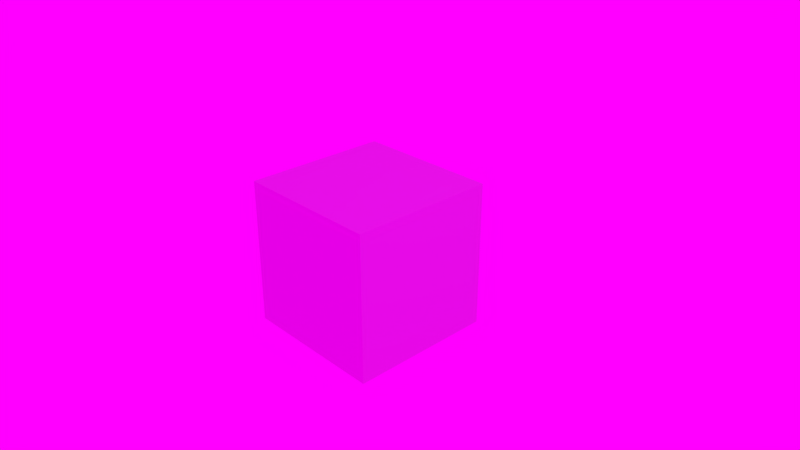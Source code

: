 # Source: test2.blend  (saved by Blender 2.78.0; exported with 4.5.12 LTS)
import bpy
from mathutils import Matrix  # noqa: F401  (used for matrix-valued properties, if any)

bpy.ops.wm.read_factory_settings(use_empty=True)
scene = bpy.context.scene
scene.name = 'Scene'

# ---- collections
col_collection_1 = bpy.data.collections.new('Collection 1'); scene.collection.children.link(col_collection_1)

# ---- images (referenced by path relative to the original .blend; pixels are not part of the script)
import os
ASSET_DIR = os.environ.get("B2B_ASSET_DIR", "")  # directory of the original .blend (textures are referenced by path, not embedded)
HERE = os.path.dirname(os.path.abspath(__file__))  # packed textures are extracted next to this script under _unpacked/

def load_image(name, relpath, width, height, colorspace="sRGB"):
    """Load a texture the original file referenced (path relative to the .blend, or extracted next to this script)."""
    p = next((c for c in (os.path.join(HERE, relpath), os.path.join(ASSET_DIR, relpath)) if relpath and os.path.exists(c)), "")
    if p:
        img = bpy.data.images.load(p, check_existing=True)
        img.name = name
    else:  # same state as the original file: an image datablock whose file is absent (Cycles renders it pink)
        img = bpy.data.images.new(name, width, height)
        img.source = "FILE"
        img.filepath = "//" + (relpath or name)
    img.colorspace_settings.name = colorspace
    return img
img_test_hdr = load_image('test.hdr', 'Assets/test.hdr', 1024, 1024, 'Linear Rec.709')

# ---- materials (node trees are filled in below, after node groups)
mat_material = bpy.data.materials.new('Material')
mat_material.alpha_threshold = 0.0
mat_material.roughness = 0.5
mat_material.line_color = (0.0, 0.0, 0.0, 1.0)

# ---- material node trees
mat_material.use_nodes = True; mat_material.node_tree.nodes.clear()
_N = mat_material.node_tree.nodes; _L = mat_material.node_tree.links
n0 = _N.new('ShaderNodeOutputMaterial'); n0.name = 'Material Output'; n0.location = (300, 300)
n1 = _N.new('ShaderNodeBsdfDiffuse'); n1.name = 'Diffuse BSDF'; n1.location = (10, 300)
_L.new(n1.outputs[0], n0.inputs[0])
n0.is_active_output = True

# ---- world
world_world = bpy.data.worlds.new('World'); scene.world = world_world
world_world.use_nodes = True; world_world.node_tree.nodes.clear()
_N = world_world.node_tree.nodes; _L = world_world.node_tree.links
n0 = _N.new('ShaderNodeOutputWorld'); n0.name = 'World Output'; n0.location = (300, 300)
n1 = _N.new('ShaderNodeBackground'); n1.name = 'Background'; n1.location = (81, 300)
n2 = _N.new('ShaderNodeTexEnvironment'); n2.name = 'Environment Texture'; n2.location = (-159, 314)
n2.width = 140
n2.image = img_test_hdr
_L.new(n1.outputs[0], n0.inputs[0])
_L.new(n2.outputs[0], n1.inputs[0])
n0.is_active_output = True
world_world.color = (0.05088, 0.05088, 0.05088)
world_world.use_sun_shadow = False
world_world.sun_shadow_jitter_overblur = 0.0
world_world.cycles.sampling_method = 'MANUAL'

# ---- cameras
cam_camera = bpy.data.cameras.new('Camera')
cam_camera.clip_end = 200.0
cam_camera.lens = 35.0
cam_camera.sensor_width = 32.0
cam_camera.sensor_height = 18.0
cam_camera.ortho_scale = 7.314
cam_camera.dof.focus_distance = 0.0

# ---- lights
light_lamp = bpy.data.lights.new('Lamp', 'POINT')
light_lamp.transmission_factor = 0.0
light_lamp.cutoff_distance = 30.0
light_lamp.energy = 100.0
light_lamp.shadow_buffer_clip_start = 1.001
light_lamp.shadow_soft_size = 0.1
light_lamp.shadow_maximum_resolution = 0.006
light_lamp.use_absolute_resolution = True

# ---- meshes
me_cube = bpy.data.meshes.new('Cube')
me_cube.from_pydata([(1.0, 1.0, -1.0), (1.0, -1.0, -1.0), (-1.0, -1.0, -1.0), (-1.0, 1.0, -1.0), (1.0, 1.0, 1.0), (1.0, -1.0, 1.0), (-1.0, -1.0, 1.0), (-1.0, 1.0, 1.0)], [], [(0, 1, 2, 3), (4, 7, 6, 5), (0, 4, 5, 1), (1, 5, 6, 2), (2, 6, 7, 3), (4, 0, 3, 7)])
me_cube.materials.append(mat_material)
me_cube.use_remesh_preserve_volume = False
me_cube.use_remesh_preserve_attributes = False
me_cube.use_mirror_vertex_groups = False
me_cube.update()

# ---- objects
ob_cube = bpy.data.objects.new('Cube', me_cube)
ob_lamp = bpy.data.objects.new('Lamp', light_lamp)
ob_camera = bpy.data.objects.new('Camera', cam_camera)

# ---- transforms, parenting, visibility, modifiers, constraints
ob_cube.location = (0.0, 0.0, 0.0)
ob_cube.lock_rotations_4d = False
ob_cube.empty_display_type = 'ARROWS'
ob_cube.lineart.crease_threshold = 0.0
ob_lamp.location = (11.0, 4.0, 16.0)
ob_lamp.rotation_euler = (0.6503, 0.05522, 1.866)
ob_lamp.lock_rotations_4d = False
ob_lamp.empty_display_type = 'ARROWS'
ob_lamp.color = (0.0, 0.0, 0.0, 0.0)
ob_lamp.lineart.crease_threshold = 0.0
ob_camera.location = (7.481, -6.508, 5.344)
ob_camera.rotation_euler = (1.109, 0.0, 0.8149)
ob_camera.lock_rotations_4d = False
ob_camera.empty_display_type = 'ARROWS'
ob_camera.color = (0.0, 0.0, 0.0, 0.0)
ob_camera.display_type = 'WIRE'
ob_camera.lineart.crease_threshold = 0.0

# ---- collection membership
col_collection_1.objects.link(ob_cube)
col_collection_1.objects.link(ob_lamp)
col_collection_1.objects.link(ob_camera)

# ---- scene / render settings (as saved in the file)
scene.camera = ob_camera
scene.frame_start = 1; scene.frame_end = 250; scene.frame_set(1)
scene.render.engine = 'CYCLES'
scene.render.resolution_percentage = 50
scene.render.fps = 60
scene.render.dither_intensity = 0.0
scene.cycles.use_denoising = False
scene.cycles.samples = 128
scene.cycles.sampling_pattern = 'TABULATED_SOBOL'
scene.cycles.light_sampling_threshold = 0.0
scene.cycles.use_adaptive_sampling = False
scene.cycles.use_light_tree = False
scene.cycles.blur_glossy = 0.0
scene.cycles.sample_clamp_indirect = 0.0
scene.view_settings.view_transform = 'Standard'
bpy.context.view_layer.update()
